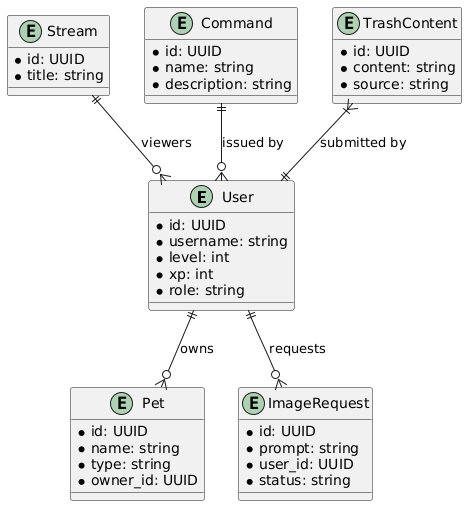

The diagram above was rendered by PlantUML. Its source (embedded in the PNG):
@startuml
entity "User" {
  * id: UUID
  * username: string
  * level: int
  * xp: int
  * role: string
}

entity "Pet" {
  * id: UUID
  * name: string
  * type: string
  * owner_id: UUID
}

entity "Stream" {
  * id: UUID
  * title: string
}

entity "Command" {
  * id: UUID
  * name: string
  * description: string
}

entity "ImageRequest" {
  * id: UUID
  * prompt: string
  * user_id: UUID
  * status: string
}

entity "TrashContent" {
  * id: UUID
  * content: string
  * source: string
}

User ||--o{ Pet : "owns"
User ||--o{ ImageRequest : "requests"
Stream ||--o{ User : "viewers"
Command ||--o{ User : "issued by"
TrashContent }|--|| User : "submitted by"
@enduml